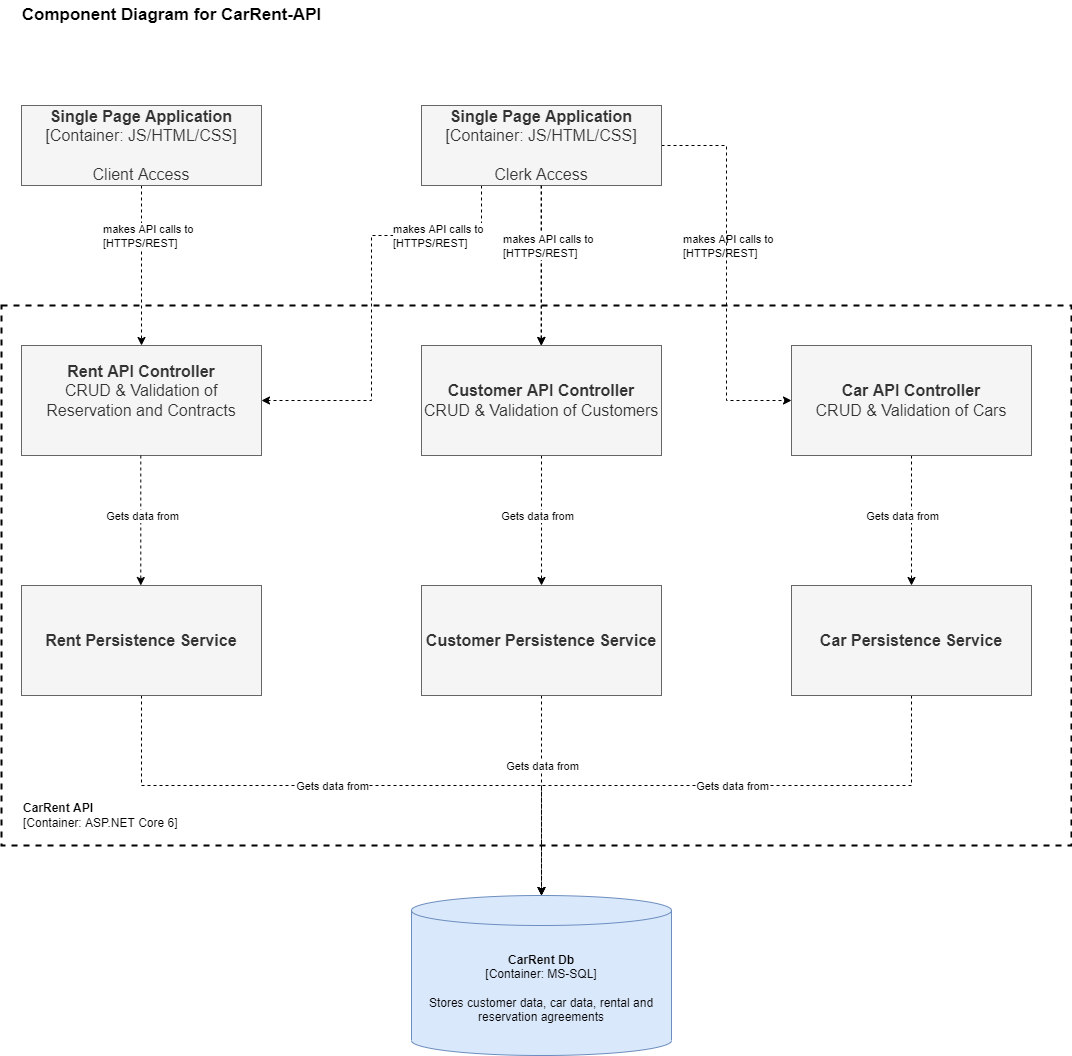

The diagram above was exported from draw.io. Its source (the exported page's mxGraphModel, read from the mxfile embedded in the PNG):
<mxGraphModel dx="1111" dy="1633" grid="1" gridSize="10" guides="1" tooltips="1" connect="1" arrows="1" fold="1" page="1" pageScale="1" pageWidth="827" pageHeight="1169" math="0" shadow="0">
  <root>
    <mxCell id="0" />
    <mxCell id="1" parent="0" />
    <mxCell id="5EryLGsoDq5HFWO8u8GO-12" value="" style="rounded=0;whiteSpace=wrap;html=1;fillColor=none;dashed=1;strokeWidth=2;" vertex="1" parent="1">
      <mxGeometry x="20" y="320" width="1070" height="540" as="geometry" />
    </mxCell>
    <mxCell id="5EryLGsoDq5HFWO8u8GO-14" style="edgeStyle=orthogonalEdgeStyle;rounded=0;orthogonalLoop=1;jettySize=auto;html=1;entryX=0.5;entryY=0;entryDx=0;entryDy=0;dashed=1;" edge="1" parent="1" source="5EryLGsoDq5HFWO8u8GO-1" target="5EryLGsoDq5HFWO8u8GO-3">
      <mxGeometry relative="1" as="geometry" />
    </mxCell>
    <mxCell id="5EryLGsoDq5HFWO8u8GO-30" value="makes API calls to&amp;nbsp;&lt;br&gt;[HTTPS/REST]" style="edgeLabel;html=1;align=left;verticalAlign=middle;resizable=0;points=[];" vertex="1" connectable="0" parent="5EryLGsoDq5HFWO8u8GO-14">
      <mxGeometry x="-0.2354" y="-1" relative="1" as="geometry">
        <mxPoint x="541" y="-1" as="offset" />
      </mxGeometry>
    </mxCell>
    <mxCell id="5EryLGsoDq5HFWO8u8GO-1" value="&lt;b&gt;Single Page Application&lt;br&gt;&lt;/b&gt;[Container: JS/HTML/CSS]&lt;br&gt;&lt;br&gt;Client Access" style="rounded=0;whiteSpace=wrap;html=1;fontSize=16;fillColor=#f5f5f5;strokeColor=#666666;fontColor=#333333;" vertex="1" parent="1">
      <mxGeometry x="40" y="120" width="240" height="80" as="geometry" />
    </mxCell>
    <mxCell id="5EryLGsoDq5HFWO8u8GO-15" style="edgeStyle=orthogonalEdgeStyle;rounded=0;orthogonalLoop=1;jettySize=auto;html=1;exitX=0.25;exitY=1;exitDx=0;exitDy=0;entryX=1;entryY=0.5;entryDx=0;entryDy=0;dashed=1;" edge="1" parent="1" source="5EryLGsoDq5HFWO8u8GO-2" target="5EryLGsoDq5HFWO8u8GO-3">
      <mxGeometry relative="1" as="geometry">
        <Array as="points">
          <mxPoint x="500" y="250" />
          <mxPoint x="390" y="250" />
          <mxPoint x="390" y="415" />
        </Array>
      </mxGeometry>
    </mxCell>
    <mxCell id="5EryLGsoDq5HFWO8u8GO-16" style="edgeStyle=orthogonalEdgeStyle;rounded=0;orthogonalLoop=1;jettySize=auto;html=1;exitX=0.5;exitY=1;exitDx=0;exitDy=0;dashed=1;" edge="1" parent="1" source="5EryLGsoDq5HFWO8u8GO-2" target="5EryLGsoDq5HFWO8u8GO-6">
      <mxGeometry relative="1" as="geometry" />
    </mxCell>
    <mxCell id="5EryLGsoDq5HFWO8u8GO-17" style="edgeStyle=orthogonalEdgeStyle;rounded=0;orthogonalLoop=1;jettySize=auto;html=1;entryX=0;entryY=0.5;entryDx=0;entryDy=0;dashed=1;" edge="1" parent="1" source="5EryLGsoDq5HFWO8u8GO-2" target="5EryLGsoDq5HFWO8u8GO-8">
      <mxGeometry relative="1" as="geometry" />
    </mxCell>
    <mxCell id="5EryLGsoDq5HFWO8u8GO-2" value="&lt;b&gt;Single Page Application&lt;br&gt;&lt;/b&gt;[Container: JS/HTML/CSS]&lt;br&gt;&lt;br&gt;Clerk Access" style="rounded=0;whiteSpace=wrap;html=1;fontSize=16;fillColor=#f5f5f5;strokeColor=#666666;fontColor=#333333;" vertex="1" parent="1">
      <mxGeometry x="440" y="120" width="240" height="80" as="geometry" />
    </mxCell>
    <mxCell id="5EryLGsoDq5HFWO8u8GO-3" value="&lt;b&gt;Rent API Controller&lt;br&gt;&lt;/b&gt;CRUD &amp;amp; Validation of Reservation and Contracts&lt;br&gt;&lt;br&gt;" style="rounded=0;whiteSpace=wrap;html=1;fontSize=16;fillColor=#f5f5f5;strokeColor=#666666;fontColor=#333333;" vertex="1" parent="1">
      <mxGeometry x="40" y="360" width="240" height="110" as="geometry" />
    </mxCell>
    <mxCell id="5EryLGsoDq5HFWO8u8GO-21" style="edgeStyle=orthogonalEdgeStyle;rounded=0;orthogonalLoop=1;jettySize=auto;html=1;dashed=1;" edge="1" parent="1" source="5EryLGsoDq5HFWO8u8GO-5">
      <mxGeometry relative="1" as="geometry">
        <mxPoint x="560" y="910" as="targetPoint" />
        <Array as="points">
          <mxPoint x="160" y="800" />
          <mxPoint x="560" y="800" />
        </Array>
      </mxGeometry>
    </mxCell>
    <mxCell id="5EryLGsoDq5HFWO8u8GO-5" value="&lt;b&gt;Rent Persistence Service&lt;/b&gt;&lt;br&gt;" style="rounded=0;whiteSpace=wrap;html=1;fontSize=16;fillColor=#f5f5f5;strokeColor=#666666;fontColor=#333333;" vertex="1" parent="1">
      <mxGeometry x="40" y="600" width="240" height="110" as="geometry" />
    </mxCell>
    <mxCell id="5EryLGsoDq5HFWO8u8GO-19" style="edgeStyle=orthogonalEdgeStyle;rounded=0;orthogonalLoop=1;jettySize=auto;html=1;exitX=0.5;exitY=1;exitDx=0;exitDy=0;entryX=0.5;entryY=0;entryDx=0;entryDy=0;dashed=1;" edge="1" parent="1" source="5EryLGsoDq5HFWO8u8GO-6" target="5EryLGsoDq5HFWO8u8GO-7">
      <mxGeometry relative="1" as="geometry" />
    </mxCell>
    <mxCell id="5EryLGsoDq5HFWO8u8GO-6" value="&lt;b&gt;Customer API Controller&lt;br&gt;&lt;/b&gt;CRUD &amp;amp; Validation of Customers" style="rounded=0;whiteSpace=wrap;html=1;fontSize=16;fillColor=#f5f5f5;strokeColor=#666666;fontColor=#333333;" vertex="1" parent="1">
      <mxGeometry x="440" y="360" width="240" height="110" as="geometry" />
    </mxCell>
    <mxCell id="5EryLGsoDq5HFWO8u8GO-25" style="edgeStyle=orthogonalEdgeStyle;rounded=0;orthogonalLoop=1;jettySize=auto;html=1;entryX=0.5;entryY=0;entryDx=0;entryDy=0;entryPerimeter=0;dashed=1;" edge="1" parent="1" source="5EryLGsoDq5HFWO8u8GO-7" target="5EryLGsoDq5HFWO8u8GO-11">
      <mxGeometry relative="1" as="geometry">
        <mxPoint x="560" y="890" as="targetPoint" />
      </mxGeometry>
    </mxCell>
    <mxCell id="5EryLGsoDq5HFWO8u8GO-7" value="&lt;b&gt;Customer Persistence Service&lt;/b&gt;" style="rounded=0;whiteSpace=wrap;html=1;fontSize=16;fillColor=#f5f5f5;strokeColor=#666666;fontColor=#333333;" vertex="1" parent="1">
      <mxGeometry x="440" y="600" width="240" height="110" as="geometry" />
    </mxCell>
    <mxCell id="5EryLGsoDq5HFWO8u8GO-18" style="edgeStyle=orthogonalEdgeStyle;rounded=0;orthogonalLoop=1;jettySize=auto;html=1;exitX=0.5;exitY=1;exitDx=0;exitDy=0;dashed=1;" edge="1" parent="1" source="5EryLGsoDq5HFWO8u8GO-8" target="5EryLGsoDq5HFWO8u8GO-9">
      <mxGeometry relative="1" as="geometry" />
    </mxCell>
    <mxCell id="5EryLGsoDq5HFWO8u8GO-8" value="&lt;b&gt;Car API Controller&lt;/b&gt;&lt;br&gt;CRUD &amp;amp; Validation of Cars" style="rounded=0;whiteSpace=wrap;html=1;fontSize=16;fillColor=#f5f5f5;strokeColor=#666666;fontColor=#333333;" vertex="1" parent="1">
      <mxGeometry x="810" y="360" width="240" height="110" as="geometry" />
    </mxCell>
    <mxCell id="5EryLGsoDq5HFWO8u8GO-26" style="edgeStyle=orthogonalEdgeStyle;rounded=0;orthogonalLoop=1;jettySize=auto;html=1;dashed=1;" edge="1" parent="1" source="5EryLGsoDq5HFWO8u8GO-9">
      <mxGeometry relative="1" as="geometry">
        <mxPoint x="559.9999999999998" y="910" as="targetPoint" />
        <Array as="points">
          <mxPoint x="930" y="800" />
          <mxPoint x="560" y="800" />
        </Array>
      </mxGeometry>
    </mxCell>
    <mxCell id="5EryLGsoDq5HFWO8u8GO-9" value="&lt;b&gt;Car Persistence Service&lt;/b&gt;" style="rounded=0;whiteSpace=wrap;html=1;fontSize=16;fillColor=#f5f5f5;strokeColor=#666666;fontColor=#333333;" vertex="1" parent="1">
      <mxGeometry x="810" y="600" width="240" height="110" as="geometry" />
    </mxCell>
    <mxCell id="5EryLGsoDq5HFWO8u8GO-11" value="&lt;b&gt;CarRent Db&lt;/b&gt;&lt;br&gt;[Container: MS-SQL]&lt;br&gt;&lt;br&gt;Stores customer data, car data, rental and reservation agreements" style="shape=cylinder3;whiteSpace=wrap;html=1;boundedLbl=1;backgroundOutline=1;size=15;fillColor=#dae8fc;strokeColor=#6c8ebf;" vertex="1" parent="1">
      <mxGeometry x="430" y="910" width="260" height="160" as="geometry" />
    </mxCell>
    <mxCell id="5EryLGsoDq5HFWO8u8GO-13" value="&lt;b&gt;CarRent API&lt;/b&gt;&lt;br&gt;&lt;div style=&quot;&quot;&gt;&lt;span style=&quot;background-color: initial;&quot;&gt;[Container: ASP.NET Core 6]&lt;/span&gt;&lt;/div&gt;" style="text;html=1;align=left;verticalAlign=middle;resizable=0;points=[];autosize=1;strokeColor=none;fillColor=none;" vertex="1" parent="1">
      <mxGeometry x="40" y="810" width="180" height="40" as="geometry" />
    </mxCell>
    <mxCell id="5EryLGsoDq5HFWO8u8GO-27" style="edgeStyle=orthogonalEdgeStyle;rounded=0;orthogonalLoop=1;jettySize=auto;html=1;entryX=0.5;entryY=0;entryDx=0;entryDy=0;dashed=1;" edge="1" parent="1">
      <mxGeometry relative="1" as="geometry">
        <mxPoint x="159.29" y="470" as="sourcePoint" />
        <mxPoint x="159.29" y="600" as="targetPoint" />
      </mxGeometry>
    </mxCell>
    <mxCell id="5EryLGsoDq5HFWO8u8GO-41" value="Gets data from" style="edgeLabel;html=1;align=center;verticalAlign=middle;resizable=0;points=[];" vertex="1" connectable="0" parent="5EryLGsoDq5HFWO8u8GO-27">
      <mxGeometry x="-0.2172" y="1" relative="1" as="geometry">
        <mxPoint y="9" as="offset" />
      </mxGeometry>
    </mxCell>
    <mxCell id="5EryLGsoDq5HFWO8u8GO-33" style="edgeStyle=orthogonalEdgeStyle;rounded=0;orthogonalLoop=1;jettySize=auto;html=1;entryX=0.5;entryY=0;entryDx=0;entryDy=0;dashed=1;" edge="1" parent="1">
      <mxGeometry relative="1" as="geometry">
        <mxPoint x="559.5799999999999" y="200" as="sourcePoint" />
        <mxPoint x="559.5799999999999" y="360" as="targetPoint" />
      </mxGeometry>
    </mxCell>
    <mxCell id="5EryLGsoDq5HFWO8u8GO-34" value="makes API calls to&amp;nbsp;&lt;br&gt;[HTTPS/REST]" style="edgeLabel;html=1;align=left;verticalAlign=middle;resizable=0;points=[];" vertex="1" connectable="0" parent="5EryLGsoDq5HFWO8u8GO-33">
      <mxGeometry x="-0.2354" y="-1" relative="1" as="geometry">
        <mxPoint x="-39" y="-1" as="offset" />
      </mxGeometry>
    </mxCell>
    <mxCell id="5EryLGsoDq5HFWO8u8GO-39" value="makes API calls to&amp;nbsp;&lt;br&gt;[HTTPS/REST]" style="edgeLabel;html=1;align=left;verticalAlign=middle;resizable=0;points=[];" vertex="1" connectable="0" parent="1">
      <mxGeometry x="120" y="249.99647058823535" as="geometry" />
    </mxCell>
    <mxCell id="5EryLGsoDq5HFWO8u8GO-40" value="makes API calls to&amp;nbsp;&lt;br&gt;[HTTPS/REST]" style="edgeLabel;html=1;align=left;verticalAlign=middle;resizable=0;points=[];" vertex="1" connectable="0" parent="1">
      <mxGeometry x="409.9999999999997" y="249.99647058823535" as="geometry" />
    </mxCell>
    <mxCell id="5EryLGsoDq5HFWO8u8GO-42" value="Gets data from" style="edgeLabel;html=1;align=center;verticalAlign=middle;resizable=0;points=[];" vertex="1" connectable="0" parent="1">
      <mxGeometry x="555" y="529.9982352941178" as="geometry" />
    </mxCell>
    <mxCell id="5EryLGsoDq5HFWO8u8GO-43" value="Gets data from" style="edgeLabel;html=1;align=center;verticalAlign=middle;resizable=0;points=[];" vertex="1" connectable="0" parent="1">
      <mxGeometry x="920" y="529.9982352941178" as="geometry" />
    </mxCell>
    <mxCell id="5EryLGsoDq5HFWO8u8GO-44" value="Gets data from" style="edgeLabel;html=1;align=center;verticalAlign=middle;resizable=0;points=[];" vertex="1" connectable="0" parent="1">
      <mxGeometry x="350" y="799.9982352941178" as="geometry" />
    </mxCell>
    <mxCell id="5EryLGsoDq5HFWO8u8GO-45" value="Gets data from" style="edgeLabel;html=1;align=center;verticalAlign=middle;resizable=0;points=[];" vertex="1" connectable="0" parent="1">
      <mxGeometry x="560" y="779.9982352941178" as="geometry" />
    </mxCell>
    <mxCell id="5EryLGsoDq5HFWO8u8GO-46" value="Gets data from" style="edgeLabel;html=1;align=center;verticalAlign=middle;resizable=0;points=[];" vertex="1" connectable="0" parent="1">
      <mxGeometry x="750" y="799.9982352941178" as="geometry" />
    </mxCell>
    <mxCell id="5EryLGsoDq5HFWO8u8GO-48" value="Component Diagram for CarRent-API" style="text;html=1;align=center;verticalAlign=middle;resizable=0;points=[];autosize=1;strokeColor=none;fillColor=none;fontStyle=1;fontSize=17;" vertex="1" parent="1">
      <mxGeometry x="30" y="15" width="320" height="30" as="geometry" />
    </mxCell>
  </root>
</mxGraphModel>